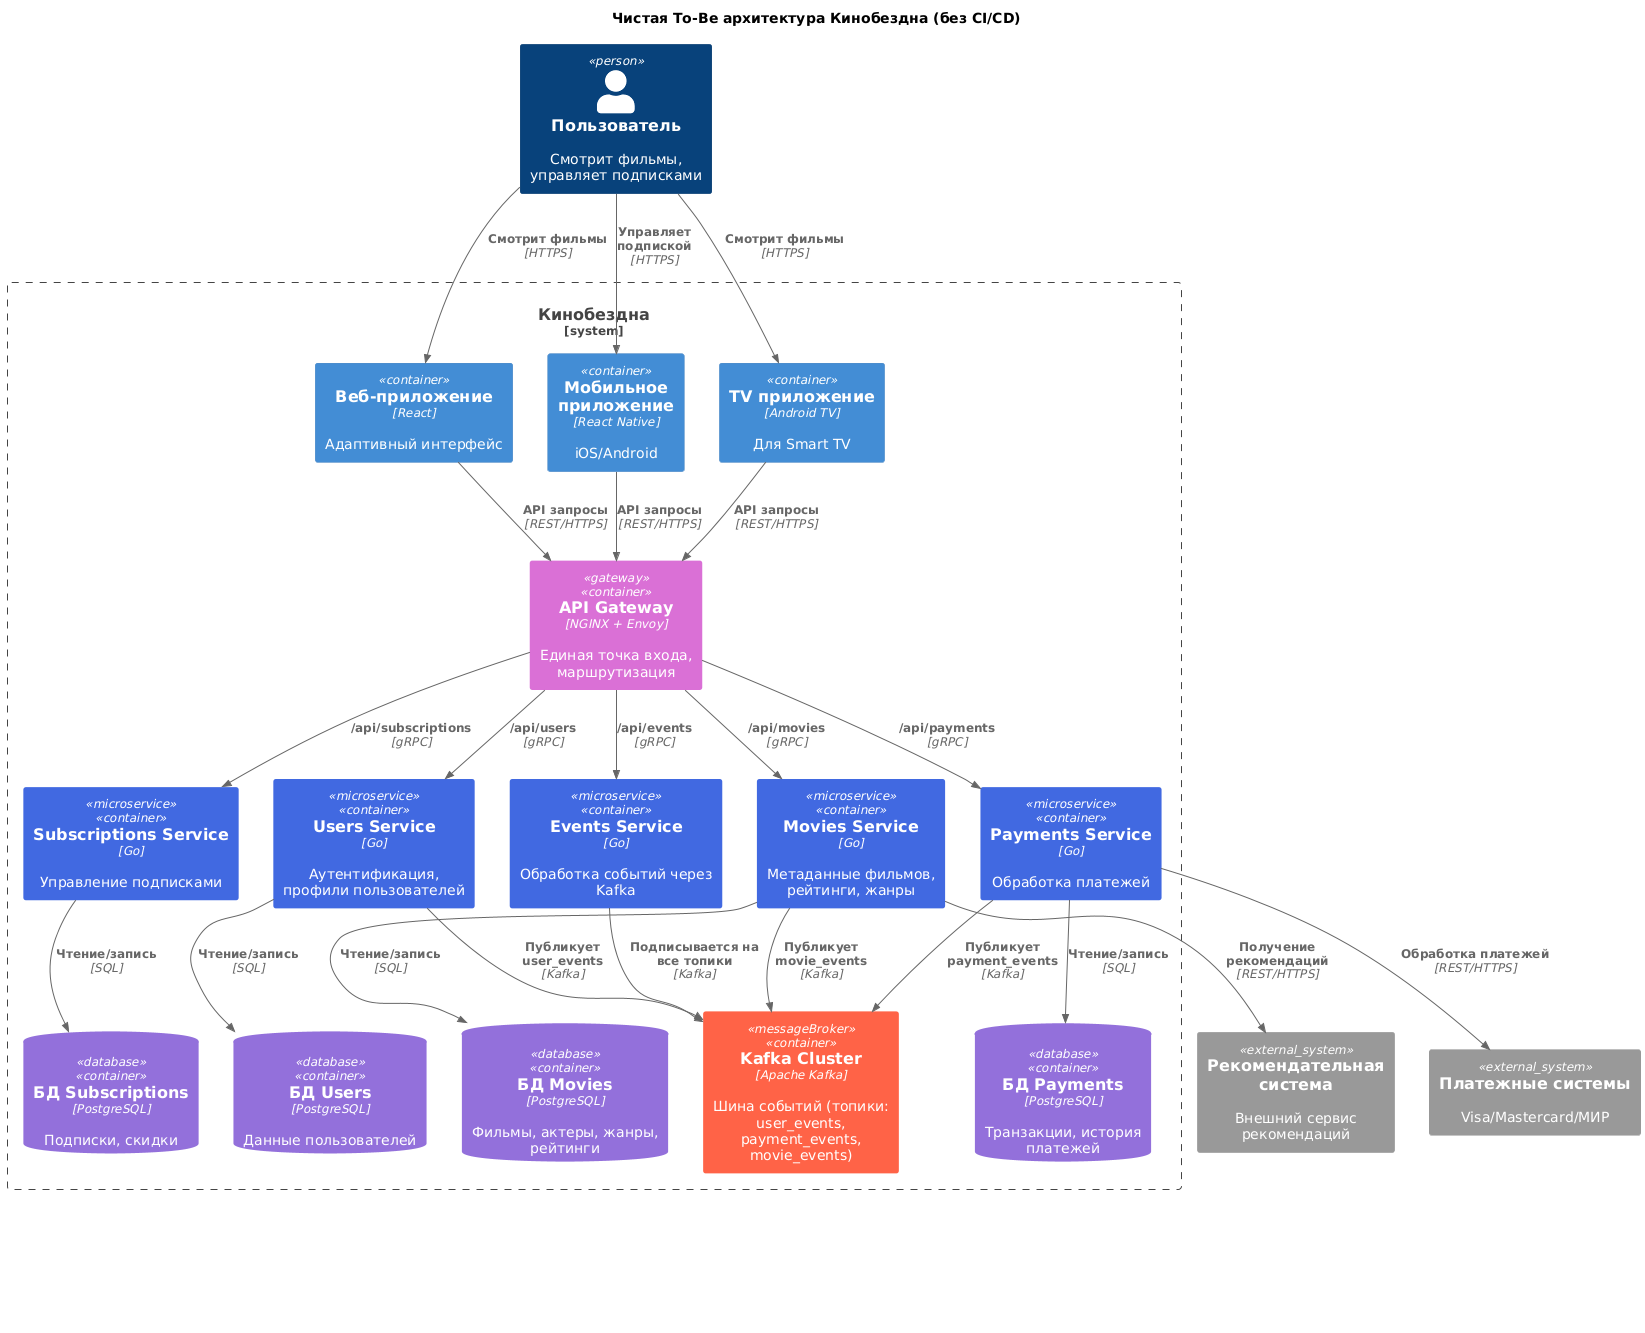

The diagram above was rendered by PlantUML. Its source (embedded in the PNG):
@startuml
!include https://raw.githubusercontent.com/plantuml-stdlib/C4-PlantUML/master/C4_Context.puml
!include https://raw.githubusercontent.com/plantuml-stdlib/C4-PlantUML/master/C4_Container.puml

AddElementTag("microservice", $fontColor="#FFFFFF", $bgColor="#4169E1", $borderColor="#4169E1", $legendText="Микросервис")
AddElementTag("database", $fontColor="#FFFFFF", $bgColor="#9370DB", $borderColor="#9370DB", $legendText="База данных")
AddElementTag("messageBroker", $fontColor="#FFFFFF", $bgColor="#FF6347", $borderColor="#FF6347", $legendText="Kafka")
AddElementTag("external", $fontColor="#FFFFFF", $bgColor="#2E8B57", $borderColor="#2E8B57", $legendText="Внешний сервис")
AddElementTag("gateway", $fontColor="#FFFFFF", $bgColor="#DA70D6", $borderColor="#DA70D6", $legendText="API Gateway")

title "Чистая To-Be архитектура Кинобездна (без CI/CD)"

Person(user, "Пользователь", "Смотрит фильмы, управляет подписками")

System_Ext(recommendationSystem, "Рекомендательная система", "Внешний сервис рекомендаций")
System_Ext(paymentProviders, "Платежные системы", "Visa/Mastercard/МИР")

System_Boundary(cinemaSystem, "Кинобездна") {
    ' Клиентские приложения
    Container(webApp, "Веб-приложение", "React", "Адаптивный интерфейс")
    Container(mobileApp, "Мобильное приложение", "React Native", "iOS/Android")
    Container(tvApp, "TV приложение", "Android TV", "Для Smart TV")
    
    ' API Gateway
    Container(apiGateway, "API Gateway", "NGINX + Envoy", "Единая точка входа, маршрутизация", $tags="gateway")
    
    ' Основные сервисы
    Container(moviesService, "Movies Service", "Go", "Метаданные фильмов, рейтинги, жанры", $tags="microservice")
    Container(usersService, "Users Service", "Go", "Аутентификация, профили пользователей", $tags="microservice")
    Container(subscriptionsService, "Subscriptions Service", "Go", "Управление подписками", $tags="microservice")
    Container(paymentsService, "Payments Service", "Go", "Обработка платежей", $tags="microservice")
    Container(eventsService, "Events Service", "Go", "Обработка событий через Kafka", $tags="microservice")
    
    ' Базы данных
    ContainerDb(moviesDB, "БД Movies", "PostgreSQL", "Фильмы, актеры, жанры, рейтинги", $tags="database")
    ContainerDb(usersDB, "БД Users", "PostgreSQL", "Данные пользователей", $tags="database")
    ContainerDb(subscriptionsDB, "БД Subscriptions", "PostgreSQL", "Подписки, скидки", $tags="database")
    ContainerDb(paymentsDB, "БД Payments", "PostgreSQL", "Транзакции, история платежей", $tags="database")
    
    ' Инфраструктура
    Container(kafka, "Kafka Cluster", "Apache Kafka", "Шина событий (топики: user_events, payment_events, movie_events)", $tags="messageBroker")
}

' Связи пользователей
Rel(user, webApp, "Смотрит фильмы", "HTTPS")
Rel(user, mobileApp, "Управляет подпиской", "HTTPS")
Rel(user, tvApp, "Смотрит фильмы", "HTTPS")

' Связи клиентов с API Gateway
Rel(webApp, apiGateway, "API запросы", "REST/HTTPS")
Rel(mobileApp, apiGateway, "API запросы", "REST/HTTPS")
Rel(tvApp, apiGateway, "API запросы", "REST/HTTPS")

' Связи API Gateway с сервисами
Rel(apiGateway, moviesService, "/api/movies", "gRPC")
Rel(apiGateway, usersService, "/api/users", "gRPC")
Rel(apiGateway, subscriptionsService, "/api/subscriptions", "gRPC")
Rel(apiGateway, paymentsService, "/api/payments", "gRPC")
Rel(apiGateway, eventsService, "/api/events", "gRPC")

' Связи сервисов с БД
Rel(moviesService, moviesDB, "Чтение/запись", "SQL")
Rel(usersService, usersDB, "Чтение/запись", "SQL")
Rel(subscriptionsService, subscriptionsDB, "Чтение/запись", "SQL")
Rel(paymentsService, paymentsDB, "Чтение/запись", "SQL")

' Внешние интеграции
Rel(paymentsService, paymentProviders, "Обработка платежей", "REST/HTTPS")
Rel(moviesService, recommendationSystem, "Получение рекомендаций", "REST/HTTPS")

' Событийная архитектура
Rel(usersService, kafka, "Публикует user_events", "Kafka")
Rel(paymentsService, kafka, "Публикует payment_events", "Kafka")
Rel(moviesService, kafka, "Публикует movie_events", "Kafka")
Rel(eventsService, kafka, "Подписывается на все топики", "Kafka")

legend right
  **Чистая To-Be архитектура:**
  1. Полностью декомпозированный монолит
  2. Каждый сервис имеет свою БД
  3. API Gateway как единая точка входа
  4. Событийная архитектура на Kafka
  5. Нет легаси-компонентов
end legend
@enduml